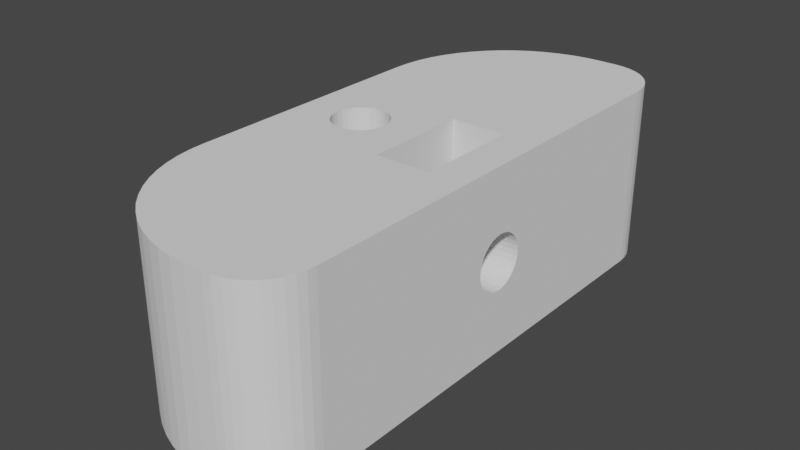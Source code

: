 # Source: moj_volan.blend  (saved by Blender 2.80.75; exported with 4.5.12 LTS)
import bpy
from mathutils import Matrix  # noqa: F401  (used for matrix-valued properties, if any)

bpy.ops.wm.read_factory_settings(use_empty=True)
scene = bpy.context.scene
scene.name = 'Scene'

# ---- collections
col_collection = bpy.data.collections.new('Collection'); scene.collection.children.link(col_collection)

# ---- world
world_world = bpy.data.worlds.new('World'); scene.world = world_world
world_world.use_nodes = True; world_world.node_tree.nodes.clear()
_N = world_world.node_tree.nodes; _L = world_world.node_tree.links
n0 = _N.new('ShaderNodeOutputWorld'); n0.name = 'World Output'; n0.location = (300, 300)
n1 = _N.new('ShaderNodeBackground'); n1.name = 'Background'; n1.location = (10, 300)
n1.inputs[0].default_value = (0.05088, 0.05088, 0.05088, 1.0)
_L.new(n1.outputs[0], n0.inputs[0])
n0.is_active_output = True
world_world.color = (0.05088, 0.05088, 0.05088)
world_world.use_sun_shadow = False
world_world.sun_shadow_jitter_overblur = 0.0

# ---- meshes
me_cube_001 = bpy.data.meshes.new('Cube.001')
me_cube_001.from_pydata([(0.6337, 1.5, 3.278e-07), (0.6337, 1.471, -0.2926), (0.6337, 1.386, -0.574), (0.6337, 1.247, -0.8334), (0.6337, 1.061, -1.061), (0.6337, 0.8334, -1.247), (0.6337, 0.574, -1.386), (0.6337, 0.2926, -1.471), (0.6337, 1.132e-07, -1.5), (0.6337, -0.2926, -1.471), (0.6337, -0.574, -1.386), (0.6337, -0.8334, -1.247), (0.6337, -1.061, -1.061), (0.6337, -1.247, -0.8334), (0.6337, -1.386, -0.574), (0.6337, -1.471, -0.2926), (0.6337, -1.5, 8.166e-07), (0.6337, -1.471, 0.2926), (0.6337, -1.386, 0.574), (0.6337, -1.247, 0.8334), (0.6337, -1.061, 1.061), (0.6337, -0.8334, 1.247), (0.6337, -0.574, 1.386), (0.6337, -0.2926, 1.471), (0.6337, 1.448e-06, 1.5), (0.6337, 0.2926, 1.471), (0.6337, 0.574, 1.386), (0.6337, 0.8334, 1.247), (0.6337, 1.061, 1.061), (0.6337, 1.247, 0.8334), (0.6337, 1.386, 0.574), (0.6337, 1.471, 0.2926), (1.0, -2.85, -3.5), (1.0, 2.85, -3.5), (4.0, -2.85, -3.5), (4.0, 2.85, -3.5), (2.0, -15.0, -5.0), (-6.0, -7.0, -5.0), (1.164, -14.96, -5.0), (0.3367, -14.83, -5.0), (-0.4721, -14.61, -5.0), (-1.254, -14.31, -5.0), (-2.0, -13.93, -5.0), (-2.702, -13.47, -5.0), (-3.353, -12.95, -5.0), (-3.945, -12.35, -5.0), (-4.472, -11.7, -5.0), (-4.928, -11.0, -5.0), (-5.308, -10.25, -5.0), (-5.608, -9.472, -5.0), (-5.825, -8.663, -5.0), (-5.956, -7.836, -5.0), (-6.0, -7.0, 5.0), (2.0, -15.0, 5.0), (-5.956, -7.836, 5.0), (-5.825, -8.663, 5.0), (-5.608, -9.472, 5.0), (-5.308, -10.25, 5.0), (-4.928, -11.0, 5.0), (-4.472, -11.7, 5.0), (-3.945, -12.35, 5.0), (-3.353, -12.95, 5.0), (-2.702, -13.47, 5.0), (-2.0, -13.93, 5.0), (-1.254, -14.31, 5.0), (-0.4721, -14.61, 5.0), (0.3367, -14.83, 5.0), (1.164, -14.96, 5.0), (-6.0, 7.0, -5.0), (2.0, 15.0, -5.0), (-5.956, 7.836, -5.0), (-5.825, 8.663, -5.0), (-5.608, 9.472, -5.0), (-5.308, 10.25, -5.0), (-4.928, 11.0, -5.0), (-4.472, 11.7, -5.0), (-3.945, 12.35, -5.0), (-3.353, 12.95, -5.0), (-2.702, 13.47, -5.0), (-2.0, 13.93, -5.0), (-1.254, 14.31, -5.0), (-0.4721, 14.61, -5.0), (0.3367, 14.83, -5.0), (1.164, 14.96, -5.0), (2.0, 15.0, 5.0), (-6.0, 7.0, 5.0), (1.164, 14.96, 5.0), (0.3367, 14.83, 5.0), (-0.4721, 14.61, 5.0), (-1.254, 14.31, 5.0), (-2.0, 13.93, 5.0), (-2.702, 13.47, 5.0), (-3.353, 12.95, 5.0), (-3.945, 12.35, 5.0), (-4.472, 11.7, 5.0), (-4.928, 11.0, 5.0), (-5.308, 10.25, 5.0), (-5.608, 9.472, 5.0), (-5.825, 8.663, 5.0), (-5.956, 7.836, 5.0), (6.0, -12.0, -5.0), (3.0, -15.0, -5.0), (5.963, -12.47, -5.0), (5.853, -12.93, -5.0), (5.673, -13.36, -5.0), (5.427, -13.76, -5.0), (5.121, -14.12, -5.0), (4.763, -14.43, -5.0), (4.362, -14.67, -5.0), (3.927, -14.85, -5.0), (3.469, -14.96, -5.0), (3.0, -15.0, 5.0), (6.0, -12.0, 5.0), (3.469, -14.96, 5.0), (3.927, -14.85, 5.0), (4.362, -14.67, 5.0), (4.763, -14.43, 5.0), (5.121, -14.12, 5.0), (5.427, -13.76, 5.0), (5.673, -13.36, 5.0), (5.853, -12.93, 5.0), (5.963, -12.47, 5.0), (3.0, 15.0, -5.0), (6.0, 12.0, -5.0), (3.469, 14.96, -5.0), (3.927, 14.85, -5.0), (4.362, 14.67, -5.0), (4.763, 14.43, -5.0), (5.121, 14.12, -5.0), (5.427, 13.76, -5.0), (5.673, 13.36, -5.0), (5.853, 12.93, -5.0), (5.963, 12.47, -5.0), (6.0, 12.0, 5.0), (3.0, 15.0, 5.0), (5.963, 12.47, 5.0), (5.853, 12.93, 5.0), (5.673, 13.36, 5.0), (5.427, 13.76, 5.0), (5.121, 14.12, 5.0), (4.763, 14.43, 5.0), (4.362, 14.67, 5.0), (3.927, 14.85, 5.0), (3.469, 14.96, 5.0), (-1.253, -0.8334, 5.0), (-2.5, 1.5, 5.0), (-2.793, 1.471, 5.0), (-3.074, 1.386, 5.0), (-3.886, -0.574, 5.0), (-3.747, -0.8334, 5.0), (-3.971, -0.2926, 5.0), (-3.561, -1.061, 5.0), (-2.793, -1.471, 5.0), (-2.5, -1.5, 5.0), (-3.074, -1.386, 5.0), (-1.029, 0.2926, 5.0), (-1.667, 1.247, 5.0), (-1.0, 1.132e-07, 5.0), (-1.114, 0.574, 5.0), (-2.207, -1.471, 5.0), (-3.561, 1.061, 5.0), (-3.333, 1.247, 5.0), (-3.747, 0.8334, 5.0), (-1.029, -0.2926, 5.0), (-1.667, -1.247, 5.0), (-1.439, -1.061, 5.0), (-1.114, -0.574, 5.0), (-4.0, 1.448e-06, 5.0), (-3.333, -1.247, 5.0), (-3.971, 0.2926, 5.0), (-1.439, 1.061, 5.0), (-1.926, -1.386, 5.0), (-1.253, 0.8334, 5.0), (-3.886, 0.574, 5.0), (-1.926, 1.386, 5.0), (-2.207, 1.471, 5.0), (1.0, -2.85, 5.0), (4.0, -2.85, 5.0), (1.0, 2.85, 5.0), (4.0, 2.85, 5.0), (6.0, -0.8334, -1.247), (1.0, -0.8334, -1.247), (4.0, -0.8334, -1.247), (6.0, 1.5, 9.327e-08), (4.0, 1.5, 1.807e-07), (1.0, 1.5, 3.118e-07), (6.0, 1.471, 0.2926), (4.0, 1.471, 0.2926), (1.0, 1.471, 0.2926), (6.0, 1.386, 0.574), (4.0, 1.386, 0.574), (1.0, 1.386, 0.574), (6.0, -0.574, 1.386), (1.0, -0.574, 1.386), (4.0, -0.574, 1.386), (6.0, -0.8334, 1.247), (1.0, -0.8334, 1.247), (4.0, -0.8334, 1.247), (6.0, -0.2926, 1.471), (1.0, -0.2926, 1.471), (4.0, -0.2926, 1.471), (6.0, -1.061, 1.061), (1.0, -1.061, 1.061), (4.0, -1.061, 1.061), (6.0, -1.471, 0.2926), (1.0, -1.471, 0.2926), (4.0, -1.471, 0.2926), (6.0, -1.5, 5.82e-07), (1.0, -1.5, 8.006e-07), (4.0, -1.5, 6.695e-07), (6.0, -1.386, 0.574), (1.0, -1.386, 0.574), (4.0, -1.386, 0.574), (6.0, 0.2926, -1.471), (1.0, 0.2926, -1.471), (4.0, 0.2926, -1.471), (6.0, 1.247, -0.8334), (4.0, 1.247, -0.8334), (1.0, 1.247, -0.8334), (6.0, 1.132e-07, -1.5), (1.0, 1.132e-07, -1.5), (4.0, 1.132e-07, -1.5), (6.0, 0.574, -1.386), (1.0, 0.574, -1.386), (4.0, 0.574, -1.386), (6.0, -1.471, -0.2926), (1.0, -1.471, -0.2926), (4.0, -1.471, -0.2926), (6.0, 1.061, 1.061), (4.0, 1.061, 1.061), (1.0, 1.061, 1.061), (6.0, 1.247, 0.8334), (4.0, 1.247, 0.8334), (1.0, 1.247, 0.8334), (6.0, 0.8334, 1.247), (4.0, 0.8334, 1.247), (1.0, 0.8334, 1.247), (6.0, -0.2926, -1.471), (1.0, -0.2926, -1.471), (4.0, -0.2926, -1.471), (6.0, -1.247, -0.8334), (1.0, -1.247, -0.8334), (4.0, -1.247, -0.8334), (6.0, -1.061, -1.061), (1.0, -1.061, -1.061), (4.0, -1.061, -1.061), (6.0, -0.574, -1.386), (1.0, -0.574, -1.386), (4.0, -0.574, -1.386), (6.0, 1.448e-06, 1.5), (1.0, 1.448e-06, 1.5), (4.0, 1.448e-06, 1.5), (6.0, -1.247, 0.8334), (1.0, -1.247, 0.8334), (4.0, -1.247, 0.8334), (6.0, 0.2926, 1.471), (1.0, 0.2926, 1.471), (4.0, 0.2926, 1.471), (6.0, 1.061, -1.061), (1.0, 1.061, -1.061), (4.0, 1.061, -1.061), (6.0, -1.386, -0.574), (1.0, -1.386, -0.574), (4.0, -1.386, -0.574), (6.0, 0.8334, -1.247), (1.0, 0.8334, -1.247), (4.0, 0.8334, -1.247), (6.0, 0.574, 1.386), (4.0, 0.574, 1.386), (1.0, 0.574, 1.386), (6.0, 1.386, -0.574), (4.0, 1.386, -0.574), (1.0, 1.386, -0.574), (6.0, 1.471, -0.2926), (4.0, 1.471, -0.2926), (1.0, 1.471, -0.2926), (-1.086, -0.945, -5.0), (-1.253, -0.8334, -4.8), (-2.5, 1.701, -5.0), (-2.5, 1.5, -4.8), (-2.793, 1.471, -4.8), (-2.832, 1.668, -5.0), (-3.074, 1.386, -4.8), (-3.151, 1.571, -5.0), (-4.071, -0.6509, -5.0), (-3.886, -0.574, -4.8), (-3.747, -0.8334, -4.8), (-3.914, -0.945, -5.0), (-4.168, -0.3318, -5.0), (-3.971, -0.2926, -4.8), (-3.561, -1.061, -4.8), (-3.703, -1.203, -5.0), (-2.832, -1.668, -5.0), (-2.793, -1.471, -4.8), (-2.5, -1.5, -4.8), (-2.5, -1.701, -5.0), (-3.151, -1.571, -5.0), (-3.074, -1.386, -4.8), (-0.8866, 0.5128, -5.0), (-1.029, 0.2926, -4.8), (-1.555, 1.414, -5.0), (-1.667, 1.247, -4.8), (-0.8046, -0.335, -5.0), (-1.0, 1.132e-07, -4.8), (-1.114, 0.574, -4.8), (-0.9285, 0.6509, -5.0), (-2.207, -1.471, -4.8), (-2.168, -1.668, -5.0), (-3.561, 1.061, -4.8), (-3.703, 1.203, -5.0), (-3.445, 1.414, -5.0), (-3.333, 1.247, -4.8), (-3.747, 0.8334, -4.8), (-3.914, 0.945, -5.0), (-1.029, -0.2926, -4.8), (-0.7927, -0.2031, -5.0), (-1.555, -1.414, -5.0), (-1.667, -1.247, -4.8), (-1.439, -1.061, -4.8), (-1.297, -1.203, -5.0), (-1.114, -0.574, -4.8), (-0.9285, -0.6509, -5.0), (-4.201, 1.777e-06, -5.0), (-4.0, 1.448e-06, -4.8), (-3.333, -1.247, -4.8), (-3.445, -1.414, -5.0), (-4.168, 0.3318, -5.0), (-3.971, 0.2926, -4.8), (-1.297, 1.203, -5.0), (-1.439, 1.061, -4.8), (-1.849, -1.571, -5.0), (-1.926, -1.386, -4.8), (-1.253, 0.8334, -4.8), (-1.086, 0.945, -5.0), (-3.886, 0.574, -4.8), (-4.071, 0.6509, -5.0), (-1.926, 1.386, -4.8), (-1.849, 1.571, -5.0), (-2.207, 1.471, -4.8), (-2.168, 1.668, -5.0)], [], [(0, 1, 275, 185), (1, 2, 272, 275), (2, 3, 218, 272), (3, 4, 259, 218), (4, 5, 265, 259), (5, 6, 223, 265), (6, 7, 214, 223), (7, 8, 220, 214), (8, 9, 238, 220), (9, 10, 247, 238), (10, 11, 181, 247), (11, 12, 244, 181), (12, 13, 241, 244), (13, 14, 262, 241), (14, 15, 226, 262), (15, 16, 208, 226), (16, 17, 205, 208), (17, 18, 211, 205), (18, 19, 253, 211), (19, 20, 202, 253), (20, 21, 196, 202), (21, 22, 193, 196), (22, 23, 199, 193), (23, 24, 250, 199), (24, 25, 256, 250), (25, 26, 269, 256), (26, 27, 236, 269), (27, 28, 230, 236), (28, 29, 233, 230), (29, 30, 191, 233), (30, 31, 188, 191), (31, 0, 185, 188), (0, 31, 30, 29, 28, 27, 26, 25, 24, 23, 22, 21, 20, 19, 18, 17, 16, 15, 14, 13, 12, 11, 10, 9, 8, 7, 6, 5, 4, 3, 2, 1), (32, 208, 205, 211, 253, 202, 196, 193, 199, 250, 256, 269, 236, 230, 233, 191, 188, 185, 33, 178, 176), (33, 35, 179, 178), (35, 34, 209, 227, 263, 242, 245, 182, 248, 239, 221, 215, 224, 266, 260, 217, 271, 274, 184), (34, 32, 176, 177), (33, 32, 34, 35), (318, 165, 144, 277), (133, 157, 163, 166, 144, 165, 164, 171, 159, 153, 152, 154, 168, 151, 149, 148, 150, 167, 85, 52, 176, 178, 179), (101, 111, 53, 36), (36, 53, 67, 38), (38, 67, 66, 39), (39, 66, 65, 40), (40, 65, 64, 41), (41, 64, 63, 42), (42, 63, 62, 43), (43, 62, 61, 44), (44, 61, 60, 45), (45, 60, 59, 46), (46, 59, 58, 47), (47, 58, 57, 48), (48, 57, 56, 49), (49, 56, 55, 50), (50, 55, 54, 51), (51, 54, 52, 37), (69, 84, 134, 122), (84, 69, 83, 86), (86, 83, 82, 87), (87, 82, 81, 88), (88, 81, 80, 89), (89, 80, 79, 90), (90, 79, 78, 91), (91, 78, 77, 92), (92, 77, 76, 93), (93, 76, 75, 94), (94, 75, 74, 95), (95, 74, 73, 96), (96, 73, 72, 97), (97, 72, 71, 98), (98, 71, 70, 99), (99, 70, 68, 85), (37, 52, 85, 68), (133, 123, 132, 135), (135, 132, 131, 136), (136, 131, 130, 137), (137, 130, 129, 138), (138, 129, 128, 139), (139, 128, 127, 140), (140, 127, 126, 141), (141, 126, 125, 142), (142, 125, 124, 143), (143, 124, 122, 134), (111, 101, 110, 113), (113, 110, 109, 114), (114, 109, 108, 115), (115, 108, 107, 116), (116, 107, 106, 117), (117, 106, 105, 118), (118, 105, 104, 119), (119, 104, 103, 120), (120, 103, 102, 121), (121, 102, 100, 112), (123, 133, 183, 273, 270, 216, 258, 264, 222, 213, 219, 237, 246, 180, 243, 240, 261, 225, 207, 100), (304, 158, 172, 332), (338, 175, 145, 279), (279, 145, 146, 280), (68, 322, 288, 284, 287, 291, 325, 296, 292, 295, 307, 330, 316, 319, 276, 321, 315, 302, 100, 102, 103, 104, 105, 106, 107, 108, 109, 110, 101, 36, 38, 39, 40, 41, 42, 43, 44, 45, 46, 47, 48, 49, 50, 51, 37), (334, 173, 169, 327), (303, 157, 155, 299), (301, 156, 174, 336), (336, 174, 175, 338), (100, 302, 298, 305, 333, 328, 300, 337, 339, 278, 281, 283, 310, 309, 313, 335, 326, 322, 68, 70, 71, 72, 73, 74, 75, 76, 77, 78, 79, 80, 81, 82, 83, 69, 122, 124, 125, 126, 127, 128, 129, 130, 131, 132, 123), (297, 154, 152, 293), (320, 166, 163, 314), (324, 168, 154, 297), (282, 147, 161, 311), (314, 163, 157, 303), (299, 155, 158, 304), (329, 170, 156, 301), (331, 171, 164, 317), (308, 160, 162, 312), (332, 172, 170, 329), (85, 167, 169, 173, 162, 160, 161, 147, 146, 145, 175, 174, 156, 170, 172, 158, 155, 157, 133, 135, 136, 137, 138, 139, 140, 141, 142, 143, 134, 84, 86, 87, 88, 89, 90, 91, 92, 93, 94, 95, 96, 97, 98, 99), (327, 169, 167, 323), (293, 152, 153, 294), (289, 150, 148, 285), (280, 146, 147, 282), (306, 159, 171, 331), (290, 151, 168, 324), (317, 164, 165, 318), (294, 153, 159, 306), (285, 148, 149, 286), (311, 161, 160, 308), (286, 149, 151, 290), (312, 162, 173, 334), (323, 167, 150, 289), (179, 177, 176, 52, 54, 55, 56, 57, 58, 59, 60, 61, 62, 63, 64, 65, 66, 67, 53, 111, 113, 114, 115, 116, 117, 118, 119, 120, 121, 112, 133), (239, 237, 219, 221), (33, 185, 275, 272, 218, 259, 265, 223, 214, 220, 238, 247, 181, 244, 241, 262, 226, 208, 32), (245, 243, 180, 182), (182, 180, 246, 248), (257, 255, 249, 251), (215, 213, 222, 224), (100, 207, 204, 210, 252, 201, 195, 192, 198, 249, 255, 267, 234, 228, 231, 189, 186, 183, 133, 112), (221, 219, 213, 215), (266, 264, 258, 260), (184, 183, 186, 187), (206, 204, 207, 209), (235, 234, 267, 268), (209, 207, 225, 227), (187, 186, 189, 190), (260, 258, 216, 217), (254, 252, 210, 212), (217, 216, 270, 271), (242, 240, 243, 245), (232, 231, 228, 229), (268, 267, 255, 257), (263, 261, 240, 242), (203, 201, 252, 254), (194, 192, 195, 197), (274, 273, 183, 184), (224, 222, 264, 266), (251, 249, 198, 200), (248, 246, 237, 239), (212, 210, 204, 206), (190, 189, 231, 232), (271, 270, 273, 274), (227, 225, 261, 263), (200, 198, 192, 194), (229, 228, 234, 235), (197, 195, 201, 203), (184, 187, 190, 232, 229, 235, 268, 257, 251, 200, 194, 197, 203, 254, 212, 206, 209, 34, 177, 179, 35), (277, 320, 321, 276), (279, 280, 281, 278), (280, 282, 283, 281), (285, 286, 287, 284), (286, 290, 291, 287), (289, 285, 284, 288), (290, 324, 325, 291), (293, 294, 295, 292), (297, 293, 292, 296), (299, 304, 305, 298), (301, 336, 337, 300), (303, 299, 298, 302), (304, 332, 333, 305), (311, 308, 309, 310), (294, 306, 307, 295), (308, 312, 313, 309), (317, 318, 319, 316), (320, 314, 315, 321), (318, 277, 276, 319), (302, 315, 314, 303), (323, 289, 288, 322), (282, 311, 310, 283), (324, 297, 296, 325), (327, 323, 322, 326), (329, 301, 300, 328), (331, 317, 316, 330), (332, 329, 328, 333), (306, 331, 330, 307), (312, 334, 335, 313), (336, 338, 339, 337), (334, 327, 326, 335), (338, 279, 278, 339), (277, 144, 166, 320)])
_uv = me_cube_001.uv_layers.new(name='UVMap')
_uv.uv.foreach_set('vector', [1.0, 0.5, 0.9688, 0.5, 0.9688, 0.5122, 1.0, 0.5122, 0.9688, 0.5, 0.9375, 0.5, 0.9375, 0.5122, 0.9688, 0.5122, 0.9375, 0.5, 0.9062, 0.5, 0.9062, 0.5122, 0.9375, 0.5122, 0.9062, 0.5, 0.875, 0.5, 0.875, 0.5122, 0.9062, 0.5122, 0.875, 0.5, 0.8438, 0.5, 0.8438, 0.5122, 0.875, 0.5122, 0.8438, 0.5, 0.8125, 0.5, 0.8125, 0.5122, 0.8438, 0.5122, 0.8125, 0.5, 0.7812, 0.5, 0.7812, 0.5122, 0.8125, 0.5122, 0.7812, 0.5, 0.75, 0.5, 0.75, 0.5122, 0.7812, 0.5122, 0.75, 0.5, 0.7188, 0.5, 0.7188, 0.5122, 0.75, 0.5122, 0.7188, 0.5, 0.6875, 0.5, 0.6875, 0.5122, 0.7188, 0.5122, 0.6875, 0.5, 0.6562, 0.5, 0.6562, 0.5122, 0.6875, 0.5122, 0.6562, 0.5, 0.625, 0.5, 0.625, 0.5122, 0.6562, 0.5122, 0.625, 0.5, 0.5938, 0.5, 0.5938, 0.5122, 0.625, 0.5122, 0.5938, 0.5, 0.5625, 0.5, 0.5625, 0.5122, 0.5938, 0.5122, 0.5625, 0.5, 0.5312, 0.5, 0.5312, 0.5122, 0.5625, 0.5122, 0.5312, 0.5, 0.5, 0.5, 0.5, 0.5122, 0.5312, 0.5122, 0.5, 0.5, 0.4688, 0.5, 0.4688, 0.5122, 0.5, 0.5122, 0.4688, 0.5, 0.4375, 0.5, 0.4375, 0.5122, 0.4688, 0.5122, 0.4375, 0.5, 0.4062, 0.5, 0.4062, 0.5122, 0.4375, 0.5122, 0.4062, 0.5, 0.375, 0.5, 0.375, 0.5122, 0.4062, 0.5122, 0.375, 0.5, 0.3438, 0.5, 0.3438, 0.5122, 0.375, 0.5122, 0.3438, 0.5, 0.3125, 0.5, 0.3125, 0.5122, 0.3438, 0.5122, 0.3125, 0.5, 0.2812, 0.5, 0.2812, 0.5122, 0.3125, 0.5122, 0.2812, 0.5, 0.25, 0.5, 0.25, 0.5122, 0.2812, 0.5122, 0.25, 0.5, 0.2188, 0.5, 0.2188, 0.5122, 0.25, 0.5122, 0.2188, 0.5, 0.1875, 0.5, 0.1875, 0.5122, 0.2188, 0.5122, 0.1875, 0.5, 0.1562, 0.5, 0.1562, 0.5122, 0.1875, 0.5122, 0.1562, 0.5, 0.125, 0.5, 0.125, 0.5122, 0.1562, 0.5122, 0.125, 0.5, 0.09375, 0.5, 0.09375, 0.5122, 0.125, 0.5122, 0.09375, 0.5, 0.0625, 0.5, 0.0625, 0.5122, 0.09375, 0.5122, 0.0625, 0.5, 0.03125, 0.5, 0.03125, 0.5122, 0.0625, 0.5122, 0.03125, 0.5, 0.0, 0.5, 0.0, 0.5122, 0.03125, 0.5122, 0.75, 0.49, 0.7032, 0.4854, 0.6582, 0.4717, 0.6167, 0.4496, 0.5803, 0.4197, 0.5504, 0.3833, 0.5283, 0.3418, 0.5146, 0.2968, 0.51, 0.25, 0.5146, 0.2032, 0.5283, 0.1582, 0.5504, 0.1167, 0.5803, 0.08029, 0.6167, 0.05045, 0.6582, 0.02827, 0.7032, 0.01461, 0.75, 0.01, 0.7968, 0.01461, 0.8418, 0.02827, 0.8833, 0.05045, 0.9197, 0.08029, 0.9496, 0.1167, 0.9717, 0.1582, 0.9854, 0.2032, 0.99, 0.25, 0.9854, 0.2968, 0.9717, 0.3418, 0.9496, 0.3833, 0.9197, 0.4197, 0.8833, 0.4496, 0.8418, 0.4717, 0.7968, 0.4854, 0.0, 0.0, 0.0, 0.0, 0.0, 0.0, 0.0, 0.0, 0.0, 0.0, 0.0, 0.0, 0.0, 0.0, 0.0, 0.0, 0.0, 0.0, 0.0, 0.0, 0.0, 0.0, 0.0, 0.0, 0.0, 0.0, 0.0, 0.0, 0.0, 0.0, 0.0, 0.0, 0.0, 0.0, 0.0, 0.0, 0.0, 0.0, 0.0, 0.0, 0.0, 0.0, 0.0, 0.0, 0.0, 0.0, 0.0, 0.0, 0.0, 0.0, 0.0, 0.0, 0.0, 0.0, 0.0, 0.0, 0.0, 0.0, 0.0, 0.0, 0.0, 0.0, 0.0, 0.0, 0.0, 0.0, 0.0, 0.0, 0.0, 0.0, 0.0, 0.0, 0.0, 0.0, 0.0, 0.0, 0.0, 0.0, 0.0, 0.0, 0.0, 0.0, 0.0, 0.0, 0.0, 0.0, 0.0, 0.0, 0.0, 0.0, 0.0, 0.0, 0.0, 0.0, 0.0, 0.0, 0.0, 0.0, 0.0, 0.0, 0.0, 0.0, 0.0, 0.0, 0.625, 0.59, 0.625, 0.9167, 0.6562, 0.9167, 0.6562, 0.59, 0.0, 0.0, 0.0, 0.0, 0.0, 0.0, 0.0, 0.0, 0.0, 0.0, 0.0, 0.0, 0.0, 0.0, 0.0, 0.0, 0.0, 0.0, 0.0, 0.0, 0.0, 0.0, 0.0, 0.0, 0.0, 0.0, 0.0, 0.0, 0.0, 0.0, 0.0, 0.0, 0.0, 0.0, 0.0, 0.0, 0.0, 0.0, 0.0, 0.0, 0.0, 0.0, 0.0, 0.0, 0.0, 0.0, 0.0, 0.0, 0.0, 0.0, 0.0, 0.0, 0.0, 0.0, 0.0, 0.0, 0.0, 0.0, 0.0, 0.0, 0.0, 0.0, 0.0, 0.0, 0.0, 0.0, 0.0, 0.0, 0.0, 0.0, 0.0, 0.0, 0.0, 0.0, 0.0, 0.0, 0.0, 0.0, 0.0, 0.0, 0.0, 0.0, 0.0, 0.0, 0.0, 0.0, 0.0, 0.0, 0.0, 0.0, 0.0, 0.0, 0.0, 0.0, 0.0, 0.0, 0.0, 0.0, 0.0, 0.0, 0.0, 0.0, 0.0, 0.0, 0.0, 0.0, 0.0, 0.0, 0.0, 0.0, 0.0, 0.0, 0.0, 0.0, 0.0, 0.0, 0.0, 0.0, 0.0, 0.0, 0.0, 0.0, 0.0, 0.0, 0.0, 0.0, 0.0, 0.0, 0.0, 0.0, 0.0, 0.0, 0.0, 0.0, 0.0, 0.0, 0.0, 0.0, 0.0, 0.0, 0.0, 0.0, 0.0, 0.0, 0.0, 0.0, 0.0, 0.0, 0.0, 0.0, 0.0, 0.0, 0.0, 0.0, 0.0, 0.0, 0.0, 0.0, 0.0, 0.0, 0.0, 0.0, 0.0, 0.0, 0.0, 0.0, 0.0, 0.0, 0.0, 0.0, 0.0, 0.0, 0.0, 0.0, 0.0, 0.0, 0.0, 0.0, 0.0, 0.0, 0.0, 0.0, 0.0, 0.0, 0.0, 0.0, 0.0, 0.0, 0.0, 0.0, 0.0, 0.0, 0.0, 0.0, 0.0, 0.0, 0.0, 0.0, 0.0, 0.0, 0.0, 0.0, 0.0, 0.0, 0.0, 0.0, 0.0, 0.0, 0.0, 0.0, 0.0, 0.0, 0.0, 0.0, 0.0, 0.0, 0.0, 0.0, 0.0, 0.0, 0.0, 0.0, 0.0, 0.0, 0.0, 0.0, 0.0, 0.0, 0.0, 0.0, 0.0, 0.0, 0.0, 0.0, 0.0, 0.0, 0.0, 0.0, 0.0, 0.0, 0.0, 0.0, 0.0, 0.0, 0.0, 0.0, 0.0, 0.0, 0.0, 0.0, 0.0, 0.0, 0.0, 0.0, 0.0, 0.0, 0.0, 0.0, 0.0, 0.0, 0.0, 0.0, 0.0, 0.0, 0.0, 0.0, 0.0, 0.0, 0.0, 0.0, 0.0, 0.0, 0.0, 0.0, 0.0, 0.0, 0.0, 0.0, 0.0, 0.0, 0.0, 0.0, 0.0, 0.0, 0.0, 0.0, 0.0, 0.0, 0.0, 0.0, 0.0, 0.0, 0.0, 0.0, 0.0, 0.0, 0.0, 0.0, 0.0, 0.0, 0.0, 0.0, 0.0, 0.0, 0.0, 0.0, 0.0, 0.0, 0.0, 0.0, 0.0, 0.0, 0.0, 0.0, 0.0, 0.0, 0.0, 0.0, 0.0, 0.0, 0.0, 0.0, 0.0, 0.0, 0.0, 0.0, 0.0, 0.0, 0.0, 0.0, 0.0, 0.0, 0.0, 0.0, 0.0, 0.0, 0.0, 0.0, 0.0, 0.0, 0.0, 0.0, 0.0, 0.0, 0.0, 0.0, 0.0, 0.0, 0.0, 0.0, 0.0, 0.0, 0.0, 0.0, 0.0, 0.0, 0.0, 0.0, 0.0, 0.0, 0.0, 0.0, 0.0, 0.0, 0.0, 0.0, 0.0, 0.0, 0.0, 0.0, 0.0, 0.0, 0.0, 0.0, 0.0, 0.0, 0.0, 0.0, 0.0, 0.0, 0.0, 0.0, 0.0, 0.0, 0.0, 0.0, 0.0, 0.0, 0.0, 0.0, 0.0, 0.0, 0.0, 0.0, 0.0, 0.0, 0.0, 0.0, 0.0, 0.0, 0.0, 0.0, 0.0, 0.0, 0.0, 0.0, 0.0, 0.0, 0.0, 0.0, 0.0, 0.0, 0.0, 0.0, 0.0, 0.0, 0.0, 0.0, 0.0, 0.0, 0.0, 0.0, 0.0, 0.0, 0.0, 0.0, 0.0, 0.0, 0.0, 0.0, 0.0, 0.0, 0.0, 0.0, 0.0, 0.0, 0.0, 0.0, 0.0, 0.0, 0.0, 0.0, 0.0, 0.0, 0.0, 0.0, 0.0, 0.0, 0.0, 0.0, 0.0, 0.0, 0.0, 0.0, 0.0, 0.0, 0.0, 0.0, 0.0, 0.0, 0.0, 0.0, 0.0, 0.0, 0.0, 0.0, 0.0, 0.0, 0.0, 0.0, 0.0, 0.0, 0.0, 0.0, 0.0, 0.0, 0.0, 0.0, 0.0, 0.0, 0.0, 0.0, 0.0, 0.0, 0.0, 0.0, 0.0, 0.0, 0.0, 0.0, 0.0, 0.0, 0.0, 0.0, 0.0, 0.0, 0.0, 0.0, 0.0, 0.0, 0.0, 0.0, 0.0, 0.0, 0.0, 0.0, 0.0, 0.0, 0.0, 0.0, 0.8125, 0.59, 0.8125, 0.9167, 0.8438, 0.9167, 0.8438, 0.59, 0.9688, 0.59, 0.9687, 0.9167, 1.0, 0.9167, 1.0, 0.59, 0.0, 0.59, 0.0, 0.9167, 0.03125, 0.9167, 0.03125, 0.59, 0.0, 0.0, 0.0, 0.0, 0.0, 0.0, 0.0, 0.0, 0.0, 0.0, 0.0, 0.0, 0.0, 0.0, 0.0, 0.0, 0.0, 0.0, 0.0, 0.0, 0.0, 0.0, 0.0, 0.0, 0.0, 0.0, 0.0, 0.0, 0.0, 0.0, 0.0, 0.0, 0.0, 0.0, 0.0, 0.0, 0.0, 0.0, 0.0, 0.0, 0.0, 0.0, 0.0, 0.0, 0.0, 0.0, 0.0, 0.0, 0.0, 0.0, 0.0, 0.0, 0.0, 0.0, 0.0, 0.0, 0.0, 0.0, 0.0, 0.0, 0.0, 0.0, 0.0, 0.0, 0.0, 0.0, 0.0, 0.0, 0.0, 0.0, 0.0, 0.0, 0.0, 0.0, 0.0, 0.0, 0.0, 0.0, 0.0, 0.0, 0.0, 0.0, 0.0, 0.0, 0.0, 0.0, 0.0, 0.0, 0.0, 0.0, 0.1875, 0.59, 0.1875, 0.9167, 0.2187, 0.9167, 0.2188, 0.59, 0.75, 0.59, 0.75, 0.9167, 0.7812, 0.9167, 0.7812, 0.59, 0.9062, 0.59, 0.9062, 0.9167, 0.9375, 0.9167, 0.9375, 0.59, 0.9375, 0.59, 0.9375, 0.9167, 0.9687, 0.9167, 0.9688, 0.59, 0.0, 0.0, 0.0, 0.0, 0.0, 0.0, 0.0, 0.0, 0.0, 0.0, 0.0, 0.0, 0.0, 0.0, 0.0, 0.0, 0.0, 0.0, 0.0, 0.0, 0.0, 0.0, 0.0, 0.0, 0.0, 0.0, 0.0, 0.0, 0.0, 0.0, 0.0, 0.0, 0.0, 0.0, 0.0, 0.0, 0.0, 0.0, 0.0, 0.0, 0.0, 0.0, 0.0, 0.0, 0.0, 0.0, 0.0, 0.0, 0.0, 0.0, 0.0, 0.0, 0.0, 0.0, 0.0, 0.0, 0.0, 0.0, 0.0, 0.0, 0.0, 0.0, 0.0, 0.0, 0.0, 0.0, 0.0, 0.0, 0.0, 0.0, 0.0, 0.0, 0.0, 0.0, 0.0, 0.0, 0.0, 0.0, 0.0, 0.0, 0.0, 0.0, 0.0, 0.0, 0.0, 0.0, 0.0, 0.0, 0.0, 0.0, 0.4375, 0.59, 0.4375, 0.9167, 0.4688, 0.9167, 0.4688, 0.59, 0.6875, 0.59, 0.6875, 0.9167, 0.7188, 0.9167, 0.7188, 0.59, 0.4062, 0.59, 0.4062, 0.9167, 0.4375, 0.9167, 0.4375, 0.59, 0.0625, 0.59, 0.0625, 0.9167, 0.09375, 0.9167, 0.09375, 0.59, 0.7188, 0.59, 0.7188, 0.9167, 0.75, 0.9167, 0.75, 0.59, 0.7812, 0.59, 0.7812, 0.9167, 0.8125, 0.9167, 0.8125, 0.59, 0.875, 0.59, 0.875, 0.9167, 0.9062, 0.9167, 0.9062, 0.59, 0.5625, 0.59, 0.5625, 0.9167, 0.5938, 0.9167, 0.5938, 0.59, 0.125, 0.59, 0.125, 0.9167, 0.1562, 0.9167, 0.1562, 0.59, 0.8438, 0.59, 0.8438, 0.9167, 0.875, 0.9167, 0.875, 0.59, 0.0, 0.0, 0.0, 0.0, 0.0, 0.0, 0.0, 0.0, 0.0, 0.0, 0.0, 0.0, 0.0, 0.0, 0.0, 0.0, 0.0, 0.0, 0.0, 0.0, 0.0, 0.0, 0.0, 0.0, 0.0, 0.0, 0.0, 0.0, 0.0, 0.0, 0.0, 0.0, 0.0, 0.0, 0.0, 0.0, 0.0, 0.0, 0.0, 0.0, 0.0, 0.0, 0.0, 0.0, 0.0, 0.0, 0.0, 0.0, 0.0, 0.0, 0.0, 0.0, 0.0, 0.0, 0.0, 0.0, 0.0, 0.0, 0.0, 0.0, 0.0, 0.0, 0.0, 0.0, 0.0, 0.0, 0.0, 0.0, 0.0, 0.0, 0.0, 0.0, 0.0, 0.0, 0.0, 0.0, 0.0, 0.0, 0.0, 0.0, 0.0, 0.0, 0.0, 0.0, 0.0, 0.0, 0.0, 0.0, 0.2188, 0.59, 0.2187, 0.9167, 0.25, 0.9167, 0.25, 0.59, 0.4688, 0.59, 0.4688, 0.9167, 0.5, 0.9167, 0.5, 0.59, 0.2812, 0.59, 0.2812, 0.9167, 0.3125, 0.9167, 0.3125, 0.59, 0.03125, 0.59, 0.03125, 0.9167, 0.0625, 0.9167, 0.0625, 0.59, 0.5312, 0.59, 0.5312, 0.9167, 0.5625, 0.9167, 0.5625, 0.59, 0.375, 0.59, 0.375, 0.9167, 0.4062, 0.9167, 0.4062, 0.59, 0.5938, 0.59, 0.5938, 0.9167, 0.625, 0.9167, 0.625, 0.59, 0.5, 0.59, 0.5, 0.9167, 0.5312, 0.9167, 0.5312, 0.59, 0.3125, 0.59, 0.3125, 0.9167, 0.3438, 0.9167, 0.3438, 0.59, 0.09375, 0.59, 0.09375, 0.9167, 0.125, 0.9167, 0.125, 0.59, 0.3438, 0.59, 0.3438, 0.9167, 0.375, 0.9167, 0.375, 0.59, 0.1562, 0.59, 0.1562, 0.9167, 0.1875, 0.9167, 0.1875, 0.59, 0.25, 0.59, 0.25, 0.9167, 0.2812, 0.9167, 0.2812, 0.59, 0.0, 0.0, 0.0, 0.0, 0.0, 0.0, 0.0, 0.0, 0.0, 0.0, 0.0, 0.0, 0.0, 0.0, 0.0, 0.0, 0.0, 0.0, 0.0, 0.0, 0.0, 0.0, 0.0, 0.0, 0.0, 0.0, 0.0, 0.0, 0.0, 0.0, 0.0, 0.0, 0.0, 0.0, 0.0, 0.0, 0.0, 0.0, 0.0, 0.0, 0.0, 0.0, 0.0, 0.0, 0.0, 0.0, 0.0, 0.0, 0.0, 0.0, 0.0, 0.0, 0.0, 0.0, 0.0, 0.0, 0.0, 0.0, 0.0, 0.0, 0.0, 0.0, 0.7188, 0.6122, 0.7188, 0.6789, 0.75, 0.6789, 0.75, 0.6122, 0.0, 0.0, 0.0, 0.0, 0.0, 0.0, 0.0, 0.0, 0.0, 0.0, 0.0, 0.0, 0.0, 0.0, 0.0, 0.0, 0.0, 0.0, 0.0, 0.0, 0.0, 0.0, 0.0, 0.0, 0.0, 0.0, 0.0, 0.0, 0.0, 0.0, 0.0, 0.0, 0.0, 0.0, 0.0, 0.0, 0.0, 0.0, 0.625, 0.6122, 0.625, 0.6789, 0.6562, 0.6789, 0.6562, 0.6122, 0.6562, 0.6122, 0.6562, 0.6789, 0.6875, 0.6789, 0.6875, 0.6122, 0.2188, 0.6122, 0.2188, 0.6789, 0.25, 0.6789, 0.25, 0.6122, 0.7812, 0.6122, 0.7812, 0.6789, 0.8125, 0.6789, 0.8125, 0.6122, 0.0, 0.0, 0.0, 0.0, 0.0, 0.0, 0.0, 0.0, 0.0, 0.0, 0.0, 0.0, 0.0, 0.0, 0.0, 0.0, 0.0, 0.0, 0.0, 0.0, 0.0, 0.0, 0.0, 0.0, 0.0, 0.0, 0.0, 0.0, 0.0, 0.0, 0.0, 0.0, 0.0, 0.0, 0.0, 0.0, 0.0, 0.0, 0.0, 0.0, 0.75, 0.6122, 0.75, 0.6789, 0.7812, 0.6789, 0.7812, 0.6122, 0.8438, 0.6122, 0.8438, 0.6789, 0.875, 0.6789, 0.875, 0.6122, 0.0, 0.6122, 0.0, 0.6789, 0.03125, 0.6789, 0.03125, 0.6122, 0.4688, 0.6122, 0.4688, 0.6789, 0.5, 0.6789, 0.5, 0.6122, 0.1562, 0.6122, 0.1562, 0.6789, 0.1875, 0.6789, 0.1875, 0.6122, 0.5, 0.6122, 0.5, 0.6789, 0.5312, 0.6789, 0.5312, 0.6122, 0.03125, 0.6122, 0.03125, 0.6789, 0.0625, 0.6789, 0.0625, 0.6122, 0.875, 0.6122, 0.875, 0.6789, 0.9062, 0.6789, 0.9062, 0.6122, 0.4062, 0.6122, 0.4062, 0.6789, 0.4375, 0.6789, 0.4375, 0.6122, 0.9062, 0.6122, 0.9062, 0.6789, 0.9375, 0.6789, 0.9375, 0.6122, 0.5938, 0.6122, 0.5938, 0.6789, 0.625, 0.6789, 0.625, 0.6122, 0.09375, 0.6122, 0.09375, 0.6789, 0.125, 0.6789, 0.125, 0.6122, 0.1875, 0.6122, 0.1875, 0.6789, 0.2188, 0.6789, 0.2188, 0.6122, 0.5625, 0.6122, 0.5625, 0.6789, 0.5938, 0.6789, 0.5938, 0.6122, 0.375, 0.6122, 0.375, 0.6789, 0.4062, 0.6789, 0.4062, 0.6122, 0.3125, 0.6122, 0.3125, 0.6789, 0.3438, 0.6789, 0.3438, 0.6122, 0.9688, 0.6122, 0.9688, 0.6789, 1.0, 0.6789, 1.0, 0.6122, 0.8125, 0.6122, 0.8125, 0.6789, 0.8438, 0.6789, 0.8438, 0.6122, 0.25, 0.6122, 0.25, 0.6789, 0.2812, 0.6789, 0.2812, 0.6122, 0.6875, 0.6122, 0.6875, 0.6789, 0.7188, 0.6789, 0.7188, 0.6122, 0.4375, 0.6122, 0.4375, 0.6789, 0.4688, 0.6789, 0.4688, 0.6122, 0.0625, 0.6122, 0.0625, 0.6789, 0.09375, 0.6789, 0.09375, 0.6122, 0.9375, 0.6122, 0.9375, 0.6789, 0.9688, 0.6789, 0.9688, 0.6122, 0.5312, 0.6122, 0.5312, 0.6789, 0.5625, 0.6789, 0.5625, 0.6122, 0.2812, 0.6122, 0.2812, 0.6789, 0.3125, 0.6789, 0.3125, 0.6122, 0.125, 0.6122, 0.125, 0.6789, 0.1562, 0.6789, 0.1562, 0.6122, 0.3438, 0.6122, 0.3438, 0.6789, 0.375, 0.6789, 0.375, 0.6122, 0.0, 0.0, 0.0, 0.0, 0.0, 0.0, 0.0, 0.0, 0.0, 0.0, 0.0, 0.0, 0.0, 0.0, 0.0, 0.0, 0.0, 0.0, 0.0, 0.0, 0.0, 0.0, 0.0, 0.0, 0.0, 0.0, 0.0, 0.0, 0.0, 0.0, 0.0, 0.0, 0.0, 0.0, 0.0, 0.0, 0.0, 0.0, 0.0, 0.0, 0.0, 0.0, 0.6562, 0.59, 0.6875, 0.59, 0.6875, 0.5833, 0.6562, 0.5833, 0.0, 0.59, 0.03125, 0.59, 0.03125, 0.5833, 0.0, 0.5833, 0.03125, 0.59, 0.0625, 0.59, 0.0625, 0.5833, 0.03125, 0.5833, 0.3125, 0.59, 0.3438, 0.59, 0.3438, 0.5833, 0.3125, 0.5833, 0.3438, 0.59, 0.375, 0.59, 0.375, 0.5833, 0.3438, 0.5833, 0.2812, 0.59, 0.3125, 0.59, 0.3125, 0.5833, 0.2812, 0.5833, 0.375, 0.59, 0.4062, 0.59, 0.4062, 0.5833, 0.375, 0.5833, 0.4688, 0.59, 0.5, 0.59, 0.5, 0.5833, 0.4688, 0.5833, 0.4375, 0.59, 0.4688, 0.59, 0.4688, 0.5833, 0.4375, 0.5833, 0.7812, 0.59, 0.8125, 0.59, 0.8125, 0.5833, 0.7993, 0.5833, 0.9062, 0.59, 0.9375, 0.59, 0.9375, 0.5833, 0.9062, 0.5833, 0.75, 0.59, 0.7812, 0.59, 0.7812, 0.5833, 0.75, 0.5833, 0.8125, 0.59, 0.8438, 0.59, 0.8438, 0.5833, 0.8125, 0.5833, 0.09375, 0.59, 0.125, 0.59, 0.125, 0.5833, 0.09375, 0.5833, 0.5, 0.59, 0.5312, 0.59, 0.5312, 0.5833, 0.5, 0.5833, 0.125, 0.59, 0.1562, 0.59, 0.1562, 0.5833, 0.125, 0.5833, 0.5938, 0.59, 0.625, 0.59, 0.625, 0.5833, 0.5938, 0.5833, 0.6875, 0.59, 0.7188, 0.59, 0.7188, 0.5833, 0.6875, 0.5833, 0.625, 0.59, 0.6562, 0.59, 0.6562, 0.5833, 0.625, 0.5833, 0.0, 0.0, 0.0, 0.0, 0.0, 0.0, 0.0, 0.0, 0.25, 0.59, 0.2812, 0.59, 0.2812, 0.5833, 0.25, 0.5833, 0.0625, 0.59, 0.09375, 0.59, 0.09375, 0.5833, 0.0625, 0.5833, 0.4062, 0.59, 0.4375, 0.59, 0.4375, 0.5833, 0.4062, 0.5833, 0.2188, 0.59, 0.25, 0.59, 0.25, 0.5833, 0.2188, 0.5833, 0.875, 0.59, 0.9062, 0.59, 0.9062, 0.5833, 0.875, 0.5833, 0.5625, 0.59, 0.5938, 0.59, 0.5938, 0.5833, 0.5625, 0.5833, 0.8438, 0.59, 0.875, 0.59, 0.875, 0.5833, 0.8438, 0.5833, 0.5312, 0.59, 0.5625, 0.59, 0.5625, 0.5833, 0.5312, 0.5833, 0.1562, 0.59, 0.1875, 0.59, 0.1875, 0.5833, 0.1562, 0.5833, 0.9375, 0.59, 0.9688, 0.59, 0.9688, 0.5833, 0.9375, 0.5833, 0.1875, 0.59, 0.2188, 0.59, 0.2188, 0.5833, 0.1875, 0.5833, 0.9688, 0.59, 1.0, 0.59, 1.0, 0.5833, 0.9688, 0.5833, 0.6562, 0.59, 0.6562, 0.9167, 0.6875, 0.9167, 0.6875, 0.59])
me_cube_001.use_remesh_preserve_volume = False
me_cube_001.use_remesh_preserve_attributes = False
me_cube_001.use_mirror_vertex_groups = False
me_cube_001.update()

# ---- objects
ob_cube = bpy.data.objects.new('Cube', me_cube_001)

# ---- transforms, parenting, visibility, modifiers, constraints
ob_cube.location = (0.0, 0.0, 0.0)
ob_cube.lineart.crease_threshold = 0.0

# ---- collection membership
col_collection.objects.link(ob_cube)

# ---- scene / render settings (as saved in the file)
scene.frame_start = 1; scene.frame_end = 250; scene.frame_set(1)
scene.render.engine = 'BLENDER_EEVEE_NEXT'
scene.cycles.use_denoising = False
scene.cycles.samples = 128
scene.cycles.sampling_pattern = 'TABULATED_SOBOL'
scene.cycles.use_adaptive_sampling = False
scene.cycles.use_light_tree = False
scene.view_settings.view_transform = 'Filmic'
scene.unit_settings.scale_length = 0.001
bpy.context.view_layer.update()

# ---- added for rendering (the .blend has no active camera and no usable light): camera, sun
cam_auto = bpy.data.cameras.new('AutoCamera')
cam_auto.lens = 50.0
cam_auto.sensor_width = 36.0
cam_auto.clip_end = 1000.0
ob_auto_camera = bpy.data.objects.new('AutoCamera', cam_auto)
scene.collection.objects.link(ob_auto_camera)
ob_auto_camera.location = (31.2939, -37.5527, 25.0351)
ob_auto_camera.rotation_euler = (1.09748, -7.21219e-08, 0.694738)
scene.camera = ob_auto_camera
light_auto_sun = bpy.data.lights.new('AutoSun', 'SUN')
light_auto_sun.energy = 3.0
light_auto_sun.angle = 0.0523599
ob_auto_sun = bpy.data.objects.new('AutoSun', light_auto_sun)
scene.collection.objects.link(ob_auto_sun)
ob_auto_sun.rotation_euler = (0.872665, 0.174533, 0.523599)
bpy.context.view_layer.update()
